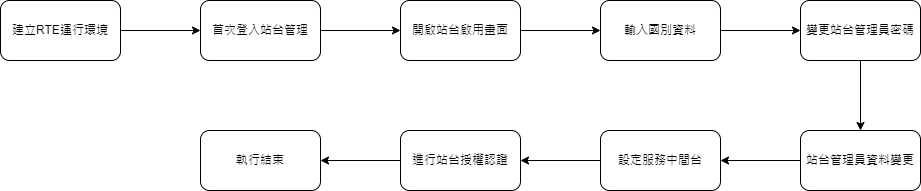

The diagram above was exported from draw.io. Its source (the exported page's mxGraphModel, read from the mxfile embedded in the PNG):
<mxGraphModel dx="1434" dy="844" grid="1" gridSize="10" guides="1" tooltips="1" connect="1" arrows="1" fold="1" page="1" pageScale="1" pageWidth="827" pageHeight="1169" math="0" shadow="0">
  <root>
    <mxCell id="0" />
    <mxCell id="1" parent="0" />
    <mxCell id="x3B8Q7A1Zujr4kUleA3o-4" value="" style="edgeStyle=orthogonalEdgeStyle;rounded=0;orthogonalLoop=1;jettySize=auto;html=1;" edge="1" parent="1" source="x3B8Q7A1Zujr4kUleA3o-2" target="x3B8Q7A1Zujr4kUleA3o-3">
      <mxGeometry relative="1" as="geometry" />
    </mxCell>
    <mxCell id="x3B8Q7A1Zujr4kUleA3o-2" value="建立RTE運行環境" style="rounded=1;whiteSpace=wrap;html=1;" vertex="1" parent="1">
      <mxGeometry x="160" y="200" width="120" height="60" as="geometry" />
    </mxCell>
    <mxCell id="x3B8Q7A1Zujr4kUleA3o-6" value="" style="edgeStyle=orthogonalEdgeStyle;rounded=0;orthogonalLoop=1;jettySize=auto;html=1;" edge="1" parent="1" source="x3B8Q7A1Zujr4kUleA3o-3" target="x3B8Q7A1Zujr4kUleA3o-5">
      <mxGeometry relative="1" as="geometry" />
    </mxCell>
    <mxCell id="x3B8Q7A1Zujr4kUleA3o-3" value="首次登入站台管理" style="rounded=1;whiteSpace=wrap;html=1;" vertex="1" parent="1">
      <mxGeometry x="360" y="200" width="120" height="60" as="geometry" />
    </mxCell>
    <mxCell id="x3B8Q7A1Zujr4kUleA3o-8" value="" style="edgeStyle=orthogonalEdgeStyle;rounded=0;orthogonalLoop=1;jettySize=auto;html=1;" edge="1" parent="1" source="x3B8Q7A1Zujr4kUleA3o-5" target="x3B8Q7A1Zujr4kUleA3o-7">
      <mxGeometry relative="1" as="geometry" />
    </mxCell>
    <mxCell id="x3B8Q7A1Zujr4kUleA3o-5" value="開啟站台啟用畫面" style="rounded=1;whiteSpace=wrap;html=1;" vertex="1" parent="1">
      <mxGeometry x="560" y="200" width="120" height="60" as="geometry" />
    </mxCell>
    <mxCell id="x3B8Q7A1Zujr4kUleA3o-10" value="" style="edgeStyle=orthogonalEdgeStyle;rounded=0;orthogonalLoop=1;jettySize=auto;html=1;" edge="1" parent="1" source="x3B8Q7A1Zujr4kUleA3o-7" target="x3B8Q7A1Zujr4kUleA3o-9">
      <mxGeometry relative="1" as="geometry" />
    </mxCell>
    <mxCell id="x3B8Q7A1Zujr4kUleA3o-7" value="輸入國別資料" style="rounded=1;whiteSpace=wrap;html=1;" vertex="1" parent="1">
      <mxGeometry x="760" y="200" width="120" height="60" as="geometry" />
    </mxCell>
    <mxCell id="x3B8Q7A1Zujr4kUleA3o-12" value="" style="edgeStyle=orthogonalEdgeStyle;rounded=0;orthogonalLoop=1;jettySize=auto;html=1;" edge="1" parent="1" source="x3B8Q7A1Zujr4kUleA3o-9" target="x3B8Q7A1Zujr4kUleA3o-11">
      <mxGeometry relative="1" as="geometry" />
    </mxCell>
    <mxCell id="x3B8Q7A1Zujr4kUleA3o-9" value="變更站台管理員密碼" style="rounded=1;whiteSpace=wrap;html=1;" vertex="1" parent="1">
      <mxGeometry x="960" y="200" width="120" height="60" as="geometry" />
    </mxCell>
    <mxCell id="x3B8Q7A1Zujr4kUleA3o-14" value="" style="edgeStyle=orthogonalEdgeStyle;rounded=0;orthogonalLoop=1;jettySize=auto;html=1;" edge="1" parent="1" source="x3B8Q7A1Zujr4kUleA3o-11" target="x3B8Q7A1Zujr4kUleA3o-13">
      <mxGeometry relative="1" as="geometry" />
    </mxCell>
    <mxCell id="x3B8Q7A1Zujr4kUleA3o-11" value="站台管理員資料變更" style="rounded=1;whiteSpace=wrap;html=1;" vertex="1" parent="1">
      <mxGeometry x="960" y="330" width="120" height="60" as="geometry" />
    </mxCell>
    <mxCell id="x3B8Q7A1Zujr4kUleA3o-16" value="" style="edgeStyle=orthogonalEdgeStyle;rounded=0;orthogonalLoop=1;jettySize=auto;html=1;" edge="1" parent="1" source="x3B8Q7A1Zujr4kUleA3o-13" target="x3B8Q7A1Zujr4kUleA3o-15">
      <mxGeometry relative="1" as="geometry" />
    </mxCell>
    <mxCell id="x3B8Q7A1Zujr4kUleA3o-13" value="設定服務中間台" style="rounded=1;whiteSpace=wrap;html=1;" vertex="1" parent="1">
      <mxGeometry x="760" y="330" width="120" height="60" as="geometry" />
    </mxCell>
    <mxCell id="x3B8Q7A1Zujr4kUleA3o-18" value="" style="edgeStyle=orthogonalEdgeStyle;rounded=0;orthogonalLoop=1;jettySize=auto;html=1;" edge="1" parent="1" source="x3B8Q7A1Zujr4kUleA3o-15" target="x3B8Q7A1Zujr4kUleA3o-17">
      <mxGeometry relative="1" as="geometry" />
    </mxCell>
    <mxCell id="x3B8Q7A1Zujr4kUleA3o-15" value="進行站台授權認證" style="rounded=1;whiteSpace=wrap;html=1;" vertex="1" parent="1">
      <mxGeometry x="560" y="330" width="120" height="60" as="geometry" />
    </mxCell>
    <mxCell id="x3B8Q7A1Zujr4kUleA3o-17" value="執行結束" style="whiteSpace=wrap;html=1;rounded=1;" vertex="1" parent="1">
      <mxGeometry x="360" y="330" width="120" height="60" as="geometry" />
    </mxCell>
  </root>
</mxGraphModel>